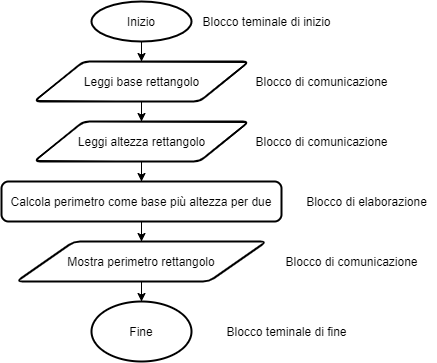

The diagram above was exported from draw.io. Its source (the exported page's mxGraphModel, read from the mxfile embedded in the PNG):
<mxGraphModel dx="652" dy="583" grid="1" gridSize="10" guides="1" tooltips="1" connect="1" arrows="1" fold="1" page="1" pageScale="1" pageWidth="827" pageHeight="1169" math="0" shadow="0">
  <root>
    <mxCell id="0" />
    <mxCell id="1" parent="0" />
    <mxCell id="I4f1QPZzMcVW-6b3K0na-10" style="edgeStyle=orthogonalEdgeStyle;rounded=0;orthogonalLoop=1;jettySize=auto;html=1;" edge="1" parent="1" source="I4f1QPZzMcVW-6b3K0na-2" target="I4f1QPZzMcVW-6b3K0na-4">
      <mxGeometry relative="1" as="geometry" />
    </mxCell>
    <mxCell id="I4f1QPZzMcVW-6b3K0na-2" value="Inizio" style="strokeWidth=2;html=1;shape=mxgraph.flowchart.start_1;whiteSpace=wrap;" vertex="1" parent="1">
      <mxGeometry x="365" y="560" width="100" height="40" as="geometry" />
    </mxCell>
    <mxCell id="I4f1QPZzMcVW-6b3K0na-3" value="Fine" style="strokeWidth=2;html=1;shape=mxgraph.flowchart.start_1;whiteSpace=wrap;" vertex="1" parent="1">
      <mxGeometry x="365" y="860" width="100" height="60" as="geometry" />
    </mxCell>
    <mxCell id="I4f1QPZzMcVW-6b3K0na-11" style="edgeStyle=orthogonalEdgeStyle;rounded=0;orthogonalLoop=1;jettySize=auto;html=1;" edge="1" parent="1" source="I4f1QPZzMcVW-6b3K0na-4" target="I4f1QPZzMcVW-6b3K0na-5">
      <mxGeometry relative="1" as="geometry" />
    </mxCell>
    <mxCell id="I4f1QPZzMcVW-6b3K0na-4" value="Leggi base rettangolo" style="shape=parallelogram;html=1;strokeWidth=2;perimeter=parallelogramPerimeter;whiteSpace=wrap;rounded=1;arcSize=12;size=0.23;" vertex="1" parent="1">
      <mxGeometry x="307.5" y="620" width="215" height="40" as="geometry" />
    </mxCell>
    <mxCell id="I4f1QPZzMcVW-6b3K0na-14" style="edgeStyle=orthogonalEdgeStyle;rounded=0;orthogonalLoop=1;jettySize=auto;html=1;" edge="1" parent="1" source="I4f1QPZzMcVW-6b3K0na-5" target="I4f1QPZzMcVW-6b3K0na-13">
      <mxGeometry relative="1" as="geometry" />
    </mxCell>
    <mxCell id="I4f1QPZzMcVW-6b3K0na-5" value="Leggi altezza rettangolo" style="shape=parallelogram;html=1;strokeWidth=2;perimeter=parallelogramPerimeter;whiteSpace=wrap;rounded=1;arcSize=12;size=0.23;" vertex="1" parent="1">
      <mxGeometry x="307.5" y="680" width="215" height="40" as="geometry" />
    </mxCell>
    <mxCell id="I4f1QPZzMcVW-6b3K0na-12" style="edgeStyle=orthogonalEdgeStyle;rounded=0;orthogonalLoop=1;jettySize=auto;html=1;" edge="1" parent="1" source="I4f1QPZzMcVW-6b3K0na-6" target="I4f1QPZzMcVW-6b3K0na-3">
      <mxGeometry relative="1" as="geometry" />
    </mxCell>
    <mxCell id="I4f1QPZzMcVW-6b3K0na-6" value="Mostra perimetro rettangolo" style="shape=parallelogram;html=1;strokeWidth=2;perimeter=parallelogramPerimeter;whiteSpace=wrap;rounded=1;arcSize=12;size=0.23;" vertex="1" parent="1">
      <mxGeometry x="290" y="800" width="250" height="40" as="geometry" />
    </mxCell>
    <mxCell id="I4f1QPZzMcVW-6b3K0na-15" style="edgeStyle=orthogonalEdgeStyle;rounded=0;orthogonalLoop=1;jettySize=auto;html=1;" edge="1" parent="1" source="I4f1QPZzMcVW-6b3K0na-13" target="I4f1QPZzMcVW-6b3K0na-6">
      <mxGeometry relative="1" as="geometry" />
    </mxCell>
    <mxCell id="I4f1QPZzMcVW-6b3K0na-13" value="Calcola perimetro come base più altezza per due" style="rounded=1;whiteSpace=wrap;html=1;absoluteArcSize=1;arcSize=14;strokeWidth=2;" vertex="1" parent="1">
      <mxGeometry x="275" y="740" width="280" height="40" as="geometry" />
    </mxCell>
    <mxCell id="I4f1QPZzMcVW-6b3K0na-16" value="Blocco teminale di inizio" style="text;html=1;align=center;verticalAlign=middle;resizable=0;points=[];autosize=1;" vertex="1" parent="1">
      <mxGeometry x="470" y="570" width="140" height="20" as="geometry" />
    </mxCell>
    <mxCell id="I4f1QPZzMcVW-6b3K0na-17" value="Blocco di comunicazione" style="text;html=1;align=center;verticalAlign=middle;resizable=0;points=[];autosize=1;" vertex="1" parent="1">
      <mxGeometry x="520" y="630" width="150" height="20" as="geometry" />
    </mxCell>
    <mxCell id="I4f1QPZzMcVW-6b3K0na-18" value="Blocco di comunicazione" style="text;html=1;align=center;verticalAlign=middle;resizable=0;points=[];autosize=1;" vertex="1" parent="1">
      <mxGeometry x="520" y="690" width="150" height="20" as="geometry" />
    </mxCell>
    <mxCell id="I4f1QPZzMcVW-6b3K0na-19" value="Blocco di elaborazione&lt;br&gt;" style="text;html=1;align=center;verticalAlign=middle;resizable=0;points=[];autosize=1;" vertex="1" parent="1">
      <mxGeometry x="570" y="750" width="140" height="20" as="geometry" />
    </mxCell>
    <mxCell id="I4f1QPZzMcVW-6b3K0na-20" value="Blocco di comunicazione" style="text;html=1;align=center;verticalAlign=middle;resizable=0;points=[];autosize=1;" vertex="1" parent="1">
      <mxGeometry x="550" y="810" width="150" height="20" as="geometry" />
    </mxCell>
    <mxCell id="I4f1QPZzMcVW-6b3K0na-21" value="Blocco teminale di fine" style="text;html=1;align=center;verticalAlign=middle;resizable=0;points=[];autosize=1;" vertex="1" parent="1">
      <mxGeometry x="490" y="880" width="140" height="20" as="geometry" />
    </mxCell>
  </root>
</mxGraphModel>